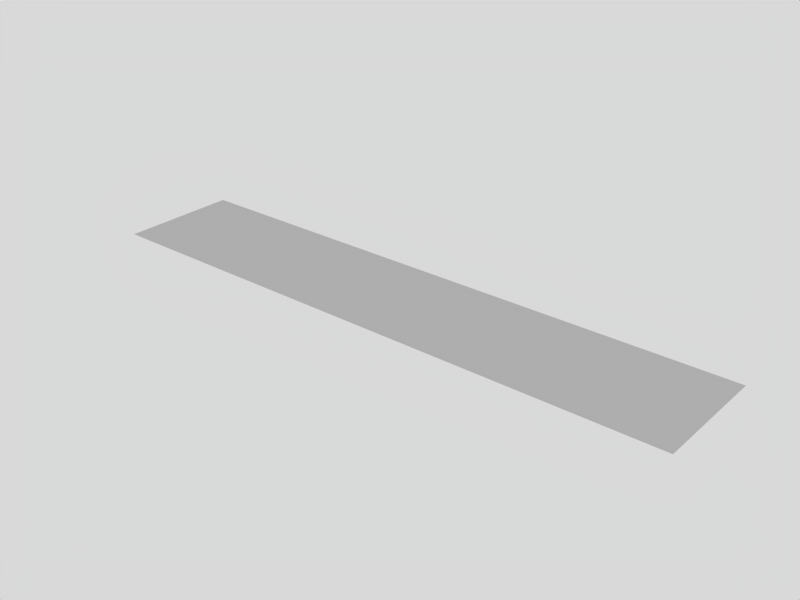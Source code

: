 # Source: doorPlatform.blend  (saved by Blender 2.63.0; exported with 4.5.12 LTS)
import bpy
from mathutils import Matrix  # noqa: F401  (used for matrix-valued properties, if any)

bpy.ops.wm.read_factory_settings(use_empty=True)
scene = bpy.context.scene
scene.name = 'Scene'

# ---- collections
col_collection_1 = bpy.data.collections.new('Collection 1'); scene.collection.children.link(col_collection_1)

# ---- materials (node trees are filled in below, after node groups)
mat_material = bpy.data.materials.new('Material')
mat_material.alpha_threshold = 0.0
mat_material.roughness = 0.5
mat_material.line_color = (0.0, 0.0, 0.0, 1.0)

# ---- material node trees

# ---- world
world_world = bpy.data.worlds.new('World'); scene.world = world_world
world_world.color = (0.85, 0.85, 0.85)
world_world.use_sun_shadow = False
world_world.sun_shadow_jitter_overblur = 0.0
world_world.cycles.sampling_method = 'MANUAL'
world_world.cycles.sample_map_resolution = 256

# ---- meshes
me_plane = bpy.data.meshes.new('Plane')
me_plane.from_pydata([(-1.513, -0.3026, 0.0), (-1.513, 0.3026, 0.0), (-1.11, 0.3026, 0.0), (-1.311, 0.3026, 0.0), (-1.11, -0.3026, 0.0), (-1.311, -0.3026, 0.0), (-1.513, -0.1009, 0.0), (-1.513, 0.1009, 0.0), (-0.9079, 0.1009, 0.0), (-1.11, -0.1009, 0.0), (-1.11, 0.1009, 0.0), (-1.311, -0.1009, 0.0), (-1.311, 0.1009, 0.0), (-0.3026, -0.3026, 0.0), (0.7061, 0.3026, 0.0), (0.5044, 0.3026, 0.0), (0.3026, 0.3026, 0.0), (0.1009, 0.3026, 0.0), (0.9079, 0.1009, 0.0), (0.7061, -0.1009, 0.0), (0.7061, 0.1009, 0.0), (0.5044, 0.1009, 0.0), (0.3026, 0.1009, 0.0), (-0.9079, -0.3026, 0.0), (-0.9079, 0.3026, 0.0), (-0.1009, 0.3026, 0.0), (-0.3026, 0.3026, 0.0), (-0.5044, 0.3026, 0.0), (-0.7061, 0.3026, 0.0), (0.1009, -0.3026, 0.0), (-0.1009, -0.3026, 0.0), (-0.5044, -0.3026, 0.0), (-0.7061, -0.3026, 0.0), (-0.9079, -0.1009, 0.0), (0.1009, -0.1009, 0.0), (0.1009, 0.1009, 0.0), (-0.1009, -0.1009, 0.0), (-0.1009, 0.1009, 0.0), (-0.3026, -0.1009, 0.0), (-0.3026, 0.1009, 0.0), (-0.5044, -0.1009, 0.0), (-0.5044, 0.1009, 0.0), (-0.7061, -0.1009, 0.0), (-0.7061, 0.1009, 0.0), (1.513, -0.3026, 0.0), (0.3026, -0.3026, 0.0), (1.513, 0.3026, 0.0), (1.311, 0.3026, 0.0), (1.11, 0.3026, 0.0), (0.9079, 0.3026, 0.0), (1.311, -0.3026, 0.0), (1.11, -0.3026, 0.0), (0.9079, -0.3026, 0.0), (0.7061, -0.3026, 0.0), (0.5044, -0.3026, 0.0), (1.513, -0.1009, 0.0), (1.513, 0.1009, 0.0), (0.3026, -0.1009, 0.0), (1.311, -0.1009, 0.0), (1.311, 0.1009, 0.0), (1.11, -0.1009, 0.0), (1.11, 0.1009, 0.0), (0.9079, -0.1009, 0.0), (0.5044, -0.1009, 0.0)], [], [(3, 2, 10, 12), (12, 10, 9, 11), (11, 9, 4, 5), (1, 3, 12, 7), (7, 12, 11, 6), (6, 11, 5, 0), (15, 14, 20, 21), (16, 15, 21, 22), (37, 35, 34, 36), (36, 34, 29, 30), (26, 25, 37, 39), (39, 37, 36, 38), (27, 26, 39, 41), (41, 39, 38, 40), (28, 27, 41, 43), (43, 41, 40, 42), (42, 40, 31, 32), (33, 42, 32, 23), (47, 46, 56, 59), (59, 56, 55, 58), (44, 50, 58, 55), (48, 47, 59, 61), (61, 59, 58, 60), (60, 58, 50, 51), (62, 60, 51, 52), (57, 63, 54, 45), (45, 29, 34, 57), (24, 28, 43, 8), (8, 43, 42, 33), (2, 24, 8, 10), (10, 8, 33, 9), (9, 33, 23, 4), (14, 49, 18, 20), (20, 18, 62, 19), (52, 53, 19, 62), (21, 20, 19, 63), (63, 19, 53, 54), (22, 21, 63, 57), (17, 16, 22, 35), (35, 22, 57, 34), (25, 17, 35, 37), (38, 36, 30, 13), (13, 31, 40, 38), (49, 48, 61, 18), (18, 61, 60, 62)])
me_plane.polygons.foreach_set('use_smooth', [True] * 45)
_uv = me_plane.uv_layers.new(name='UVMap')
_uv.uv.foreach_set('vector', [0.4416, 0.08698, 0.4686, 0.08698, 0.4686, 0.06005, 0.4416, 0.06005, 0.4416, 0.06005, 0.4686, 0.06005, 0.4686, 0.03312, 0.4416, 0.03312, 0.4416, 0.03312, 0.4686, 0.03312, 0.4686, 0.006194, 0.4416, 0.006194, 0.4147, 0.08698, 0.4416, 0.08698, 0.4416, 0.06005, 0.4147, 0.06005, 0.4147, 0.06005, 0.4416, 0.06005, 0.4416, 0.03312, 0.4147, 0.03312, 0.4147, 0.03312, 0.4416, 0.03312, 0.4416, 0.006194, 0.4147, 0.006194, 0.4416, 0.08698, 0.4686, 0.08698, 0.4686, 0.06005, 0.4416, 0.06005, 0.4147, 0.08698, 0.4416, 0.08698, 0.4416, 0.06005, 0.4147, 0.06005, 0.4416, 0.06005, 0.4686, 0.06005, 0.4686, 0.03312, 0.4416, 0.03312, 0.4416, 0.03312, 0.4686, 0.03312, 0.4686, 0.006194, 0.4416, 0.006194, 0.4147, 0.08698, 0.4416, 0.08698, 0.4416, 0.06005, 0.4147, 0.06005, 0.4147, 0.06005, 0.4416, 0.06005, 0.4416, 0.03312, 0.4147, 0.03312, 0.5493, 0.08698, 0.5763, 0.08698, 0.5763, 0.06005, 0.5493, 0.06005, 0.5493, 0.06005, 0.5763, 0.06005, 0.5763, 0.03312, 0.5493, 0.03312, 0.5224, 0.08698, 0.5493, 0.08698, 0.5493, 0.06005, 0.5224, 0.06005, 0.5224, 0.06005, 0.5493, 0.06005, 0.5493, 0.03312, 0.5224, 0.03312, 0.5224, 0.03312, 0.5493, 0.03312, 0.5493, 0.006194, 0.5224, 0.006194, 0.4955, 0.03312, 0.5224, 0.03312, 0.5224, 0.006194, 0.4955, 0.006194, 0.5493, 0.08698, 0.5763, 0.08698, 0.5763, 0.06005, 0.5493, 0.06005, 0.5493, 0.06005, 0.5763, 0.06005, 0.5763, 0.03312, 0.5493, 0.03312, 0.5763, 0.006194, 0.5493, 0.006194, 0.5493, 0.03312, 0.5763, 0.03312, 0.5224, 0.08698, 0.5493, 0.08698, 0.5493, 0.06005, 0.5224, 0.06005, 0.5224, 0.06005, 0.5493, 0.06005, 0.5493, 0.03312, 0.5224, 0.03312, 0.5224, 0.03312, 0.5493, 0.03312, 0.5493, 0.006194, 0.5224, 0.006194, 0.4955, 0.03312, 0.5224, 0.03312, 0.5224, 0.006194, 0.4955, 0.006194, 0.4955, 0.03312, 0.5224, 0.03312, 0.5224, 0.006194, 0.4955, 0.006194, 0.4686, 0.03312, 0.4955, 0.03312, 0.4955, 0.006194, 0.4686, 0.006194, 0.4147, 0.08698, 0.4416, 0.08698, 0.4416, 0.06005, 0.4147, 0.06005, 0.4147, 0.06005, 0.4416, 0.06005, 0.4416, 0.03312, 0.4147, 0.03312, 0.4686, 0.08698, 0.4955, 0.08698, 0.4955, 0.06005, 0.4686, 0.06005, 0.4686, 0.06005, 0.4955, 0.06005, 0.4955, 0.03312, 0.4686, 0.03312, 0.4686, 0.03312, 0.4955, 0.03312, 0.4955, 0.006194, 0.4686, 0.006194, 0.4686, 0.08698, 0.4955, 0.08698, 0.4955, 0.06005, 0.4686, 0.06005, 0.4686, 0.06005, 0.4955, 0.06005, 0.4955, 0.03312, 0.4686, 0.03312, 0.4686, 0.03312, 0.4955, 0.03312, 0.4955, 0.006194, 0.4686, 0.006194, 0.4416, 0.06005, 0.4686, 0.06005, 0.4686, 0.03312, 0.4416, 0.03312, 0.4416, 0.03312, 0.4686, 0.03312, 0.4686, 0.006194, 0.4416, 0.006194, 0.4147, 0.06005, 0.4416, 0.06005, 0.4416, 0.03312, 0.4147, 0.03312, 0.5493, 0.08698, 0.5763, 0.08698, 0.5763, 0.06005, 0.5493, 0.06005, 0.5493, 0.06005, 0.5763, 0.06005, 0.5763, 0.03312, 0.5493, 0.03312, 0.5224, 0.08698, 0.5493, 0.08698, 0.5493, 0.06005, 0.5224, 0.06005, 0.4955, 0.03312, 0.5224, 0.03312, 0.5224, 0.006194, 0.4955, 0.006194, 0.4686, 0.03312, 0.4955, 0.03312, 0.4955, 0.006194, 0.4686, 0.006194, 0.4955, 0.08698, 0.5224, 0.08698, 0.5224, 0.06005, 0.4955, 0.06005, 0.4955, 0.06005, 0.5224, 0.06005, 0.5224, 0.03312, 0.4955, 0.03312])
me_plane.materials.append(mat_material)
me_plane.use_remesh_preserve_volume = False
me_plane.use_remesh_preserve_attributes = False
me_plane.use_mirror_vertex_groups = False
me_plane.update()

# ---- objects
ob_doorplane = bpy.data.objects.new('doorPlane', me_plane)

# ---- transforms, parenting, visibility, modifiers, constraints
ob_doorplane.location = (0.0, 0.0, 2e-07)
ob_doorplane.lineart.crease_threshold = 0.0

# ---- collection membership
col_collection_1.objects.link(ob_doorplane)

# ---- scene / render settings (as saved in the file)
scene.frame_start = 1; scene.frame_end = 74; scene.frame_set(76)
scene.render.engine = 'BLENDER_EEVEE_NEXT'
scene.render.image_settings.file_format = 'JPEG'
scene.render.image_settings.color_mode = 'RGB'
scene.render.image_settings.compression = 90
scene.render.resolution_x = 800
scene.render.resolution_y = 600
scene.render.pixel_aspect_x = 100.0
scene.render.pixel_aspect_y = 100.0
scene.render.fps = 25
scene.render.dither_intensity = 0.0
scene.render.use_compositing = False
scene.render.use_sequencer = False
scene.render.bake_margin = 2
scene.render.bake_bias = 0.0
scene.render.use_stamp_time = False
scene.render.use_stamp_date = False
scene.render.use_stamp_frame = False
scene.render.use_stamp_camera = False
scene.render.use_stamp_scene = False
scene.render.use_stamp_filename = False
scene.render.use_stamp_render_time = False
scene.render.stamp_font_size = 0
scene.cycles.use_denoising = False
scene.cycles.samples = 10
scene.cycles.sampling_pattern = 'TABULATED_SOBOL'
scene.cycles.light_sampling_threshold = 0.0
scene.cycles.use_adaptive_sampling = False
scene.cycles.use_light_tree = False
scene.cycles.blur_glossy = 0.0
scene.cycles.volume_bounces = 1
scene.cycles.pixel_filter_type = 'GAUSSIAN'
scene.cycles.sample_clamp_indirect = 0.0
scene.view_settings.view_transform = 'Raw'
bpy.context.view_layer.update()

# ---- added for rendering (the .blend has no active camera): camera
cam_auto = bpy.data.cameras.new('AutoCamera')
cam_auto.lens = 50.0
cam_auto.sensor_width = 36.0
cam_auto.clip_end = 1000.0
ob_auto_camera = bpy.data.objects.new('AutoCamera', cam_auto)
scene.collection.objects.link(ob_auto_camera)
ob_auto_camera.location = (2.8555, -3.4266, 2.2844)
ob_auto_camera.rotation_euler = (1.09748, -7.21219e-08, 0.694738)
scene.camera = ob_auto_camera
bpy.context.view_layer.update()
